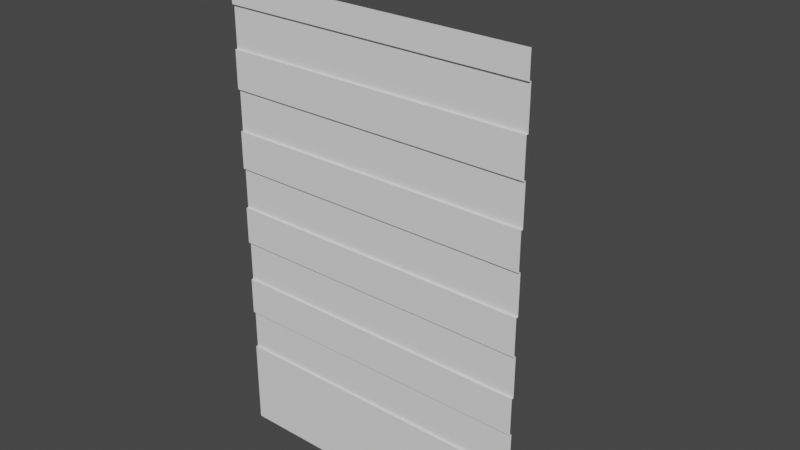 # Source: Prop_-_Building_2.blend  (saved by Blender 2.91.10; exported with 4.5.12 LTS)
import bpy
from mathutils import Matrix  # noqa: F401  (used for matrix-valued properties, if any)

bpy.ops.wm.read_factory_settings(use_empty=True)
scene = bpy.context.scene
scene.name = 'Scene'

# ---- collections
col_collection = bpy.data.collections.new('Collection'); scene.collection.children.link(col_collection)

# ---- world
world_world = bpy.data.worlds.new('World'); scene.world = world_world
world_world.use_nodes = True; world_world.node_tree.nodes.clear()
_N = world_world.node_tree.nodes; _L = world_world.node_tree.links
n0 = _N.new('ShaderNodeOutputWorld'); n0.name = 'World Output'; n0.location = (300, 300)
n1 = _N.new('ShaderNodeBackground'); n1.name = 'Background'; n1.location = (10, 300)
n1.inputs[0].default_value = (0.05088, 0.05088, 0.05088, 1.0)
_L.new(n1.outputs[0], n0.inputs[0])
n0.is_active_output = True
world_world.color = (0.05088, 0.05088, 0.05088)
world_world.use_sun_shadow = False
world_world.sun_shadow_jitter_overblur = 0.0

# ---- meshes
me_plane_001 = bpy.data.meshes.new('Plane.001')
me_plane_001.from_pydata([(-1.0, -1.0, 0.0), (11.41, -1.0, 0.0), (-1.0, 1.883, -3.859e-08), (11.41, 1.883, -3.859e-08), (-1.0, 1.883, -0.5451), (11.41, 1.883, -0.5451), (-1.0, 11.72, -0.5451), (11.41, 11.72, -0.5451), (-1.0, 11.72, 2.384e-07), (11.41, 11.72, 2.384e-07), (-1.0, 17.83, -2.873e-08), (11.41, 17.83, -2.873e-08), (11.41, -1.0, 0.0), (23.83, -1.0, 0.0), (11.41, 1.883, -3.859e-08), (23.83, 1.883, -3.859e-08), (11.41, 1.883, -0.5451), (23.83, 1.883, -0.5451), (11.41, 11.72, -0.5451), (23.83, 11.72, -0.5451), (11.41, 11.72, 2.384e-07), (23.83, 11.72, 2.384e-07), (11.41, 17.83, -2.873e-08), (23.83, 17.83, -2.873e-08), (23.83, -1.0, 0.0), (36.24, -1.0, 0.0), (23.83, 1.883, -3.859e-08), (36.24, 1.883, -3.859e-08), (23.83, 1.883, -0.5451), (36.24, 1.883, -0.5451), (23.83, 11.72, -0.5451), (36.24, 11.72, -0.5451), (23.83, 11.72, 2.384e-07), (36.24, 11.72, 2.384e-07), (23.83, 17.83, -2.873e-08), (36.24, 17.83, -2.873e-08), (36.24, -1.0, 0.0), (48.65, -1.0, 0.0), (36.24, 1.883, -3.859e-08), (48.65, 1.883, -3.859e-08), (36.24, 1.883, -0.5451), (48.65, 1.883, -0.5451), (36.24, 11.72, -0.5451), (48.65, 11.72, -0.5451), (36.24, 11.72, 2.384e-07), (48.65, 11.72, 2.384e-07), (36.24, 17.83, -2.873e-08), (48.65, 17.83, -2.873e-08), (48.65, -1.0, 0.0), (61.07, -1.0, 0.0), (48.65, 1.883, -3.859e-08), (61.07, 1.883, -3.859e-08), (48.65, 1.883, -0.5451), (61.07, 1.883, -0.5451), (48.65, 11.72, -0.5451), (61.07, 11.72, -0.5451), (48.65, 11.72, 2.384e-07), (61.07, 11.72, 2.384e-07), (48.65, 17.83, -2.873e-08), (61.07, 17.83, -2.873e-08), (61.07, -1.0, 0.0), (73.48, -1.0, 0.0), (61.07, 1.883, -3.859e-08), (73.48, 1.883, -3.859e-08), (61.07, 1.883, -0.5451), (73.48, 1.883, -0.5451), (61.07, 11.72, -0.5451), (73.48, 11.72, -0.5451), (61.07, 11.72, 2.384e-07), (73.48, 11.72, 2.384e-07), (61.07, 17.83, -2.873e-08), (73.48, 17.83, -2.873e-08), (-1.0, 17.83, 0.0), (11.41, 17.83, 0.0), (-1.0, 20.72, -3.859e-08), (11.41, 20.72, -3.859e-08), (-1.0, 20.72, -0.5451), (11.41, 20.72, -0.5451), (-1.0, 30.56, -0.5451), (11.41, 30.56, -0.5451), (-1.0, 30.56, 2.384e-07), (11.41, 30.56, 2.384e-07), (-1.0, 36.67, -2.873e-08), (11.41, 36.67, -2.873e-08), (11.41, 17.83, 0.0), (23.83, 17.83, 0.0), (11.41, 20.72, -3.859e-08), (23.83, 20.72, -3.859e-08), (11.41, 20.72, -0.5451), (23.83, 20.72, -0.5451), (11.41, 30.56, -0.5451), (23.83, 30.56, -0.5451), (11.41, 30.56, 2.384e-07), (23.83, 30.56, 2.384e-07), (11.41, 36.67, -2.873e-08), (23.83, 36.67, -2.873e-08), (23.83, 17.83, 0.0), (36.24, 17.83, 0.0), (23.83, 20.72, -3.859e-08), (36.24, 20.72, -3.859e-08), (23.83, 20.72, -0.5451), (36.24, 20.72, -0.5451), (23.83, 30.56, -0.5451), (36.24, 30.56, -0.5451), (23.83, 30.56, 2.384e-07), (36.24, 30.56, 2.384e-07), (23.83, 36.67, -2.873e-08), (36.24, 36.67, -2.873e-08), (36.24, 17.83, 0.0), (48.65, 17.83, 0.0), (36.24, 20.72, -3.859e-08), (48.65, 20.72, -3.859e-08), (36.24, 20.72, -0.5451), (48.65, 20.72, -0.5451), (36.24, 30.56, -0.5451), (48.65, 30.56, -0.5451), (36.24, 30.56, 2.384e-07), (48.65, 30.56, 2.384e-07), (36.24, 36.67, -2.873e-08), (48.65, 36.67, -2.873e-08), (48.65, 17.83, 0.0), (61.07, 17.83, 0.0), (48.65, 20.72, -3.859e-08), (61.07, 20.72, -3.859e-08), (48.65, 20.72, -0.5451), (61.07, 20.72, -0.5451), (48.65, 30.56, -0.5451), (61.07, 30.56, -0.5451), (48.65, 30.56, 2.384e-07), (61.07, 30.56, 2.384e-07), (48.65, 36.67, -2.873e-08), (61.07, 36.67, -2.873e-08), (61.07, 17.83, 0.0), (73.48, 17.83, 0.0), (61.07, 20.72, -3.859e-08), (73.48, 20.72, -3.859e-08), (61.07, 20.72, -0.5451), (73.48, 20.72, -0.5451), (61.07, 30.56, -0.5451), (73.48, 30.56, -0.5451), (61.07, 30.56, 2.384e-07), (73.48, 30.56, 2.384e-07), (61.07, 36.67, -2.873e-08), (73.48, 36.67, -2.873e-08), (-1.0, 36.67, 0.0), (11.41, 36.67, 0.0), (-1.0, 39.55, -3.859e-08), (11.41, 39.55, -3.859e-08), (-1.0, 39.55, -0.5451), (11.41, 39.55, -0.5451), (-1.0, 49.39, -0.5451), (11.41, 49.39, -0.5451), (-1.0, 49.39, 2.384e-07), (11.41, 49.39, 2.384e-07), (-1.0, 55.5, -2.873e-08), (11.41, 55.5, -2.873e-08), (11.41, 36.67, 0.0), (23.83, 36.67, 0.0), (11.41, 39.55, -3.859e-08), (23.83, 39.55, -3.859e-08), (11.41, 39.55, -0.5451), (23.83, 39.55, -0.5451), (11.41, 49.39, -0.5451), (23.83, 49.39, -0.5451), (11.41, 49.39, 2.384e-07), (23.83, 49.39, 2.384e-07), (11.41, 55.5, -2.873e-08), (23.83, 55.5, -2.873e-08), (23.83, 36.67, 0.0), (36.24, 36.67, 0.0), (23.83, 39.55, -3.859e-08), (36.24, 39.55, -3.859e-08), (23.83, 39.55, -0.5451), (36.24, 39.55, -0.5451), (23.83, 49.39, -0.5451), (36.24, 49.39, -0.5451), (23.83, 49.39, 2.384e-07), (36.24, 49.39, 2.384e-07), (23.83, 55.5, -2.873e-08), (36.24, 55.5, -2.873e-08), (36.24, 36.67, 0.0), (48.65, 36.67, 0.0), (36.24, 39.55, -3.859e-08), (48.65, 39.55, -3.859e-08), (36.24, 39.55, -0.5451), (48.65, 39.55, -0.5451), (36.24, 49.39, -0.5451), (48.65, 49.39, -0.5451), (36.24, 49.39, 2.384e-07), (48.65, 49.39, 2.384e-07), (36.24, 55.5, -2.873e-08), (48.65, 55.5, -2.873e-08), (48.65, 36.67, 0.0), (61.07, 36.67, 0.0), (48.65, 39.55, -3.859e-08), (61.07, 39.55, -3.859e-08), (48.65, 39.55, -0.5451), (61.07, 39.55, -0.5451), (48.65, 49.39, -0.5451), (61.07, 49.39, -0.5451), (48.65, 49.39, 2.384e-07), (61.07, 49.39, 2.384e-07), (48.65, 55.5, -2.873e-08), (61.07, 55.5, -2.873e-08), (61.07, 36.67, 0.0), (73.48, 36.67, 0.0), (61.07, 39.55, -3.859e-08), (73.48, 39.55, -3.859e-08), (61.07, 39.55, -0.5451), (73.48, 39.55, -0.5451), (61.07, 49.39, -0.5451), (73.48, 49.39, -0.5451), (61.07, 49.39, 2.384e-07), (73.48, 49.39, 2.384e-07), (61.07, 55.5, -2.873e-08), (73.48, 55.5, -2.873e-08), (-1.0, 55.5, 0.0), (11.41, 55.5, 0.0), (-1.0, 58.38, -3.859e-08), (11.41, 58.38, -3.859e-08), (-1.0, 58.38, -0.5451), (11.41, 58.38, -0.5451), (-1.0, 68.22, -0.5451), (11.41, 68.22, -0.5451), (-1.0, 68.22, 2.384e-07), (11.41, 68.22, 2.384e-07), (-1.0, 74.34, -2.873e-08), (11.41, 74.34, -2.873e-08), (11.41, 55.5, 0.0), (23.83, 55.5, 0.0), (11.41, 58.38, -3.859e-08), (23.83, 58.38, -3.859e-08), (11.41, 58.38, -0.5451), (23.83, 58.38, -0.5451), (11.41, 68.22, -0.5451), (23.83, 68.22, -0.5451), (11.41, 68.22, 2.384e-07), (23.83, 68.22, 2.384e-07), (11.41, 74.34, -2.873e-08), (23.83, 74.34, -2.873e-08), (23.83, 55.5, 0.0), (36.24, 55.5, 0.0), (23.83, 58.38, -3.859e-08), (36.24, 58.38, -3.859e-08), (23.83, 58.38, -0.5451), (36.24, 58.38, -0.5451), (23.83, 68.22, -0.5451), (36.24, 68.22, -0.5451), (23.83, 68.22, 2.384e-07), (36.24, 68.22, 2.384e-07), (23.83, 74.34, -2.873e-08), (36.24, 74.34, -2.873e-08), (36.24, 55.5, 0.0), (48.65, 55.5, 0.0), (36.24, 58.38, -3.859e-08), (48.65, 58.38, -3.859e-08), (36.24, 58.38, -0.5451), (48.65, 58.38, -0.5451), (36.24, 68.22, -0.5451), (48.65, 68.22, -0.5451), (36.24, 68.22, 2.384e-07), (48.65, 68.22, 2.384e-07), (36.24, 74.34, -2.873e-08), (48.65, 74.34, -2.873e-08), (48.65, 55.5, 0.0), (61.07, 55.5, 0.0), (48.65, 58.38, -3.859e-08), (61.07, 58.38, -3.859e-08), (48.65, 58.38, -0.5451), (61.07, 58.38, -0.5451), (48.65, 68.22, -0.5451), (61.07, 68.22, -0.5451), (48.65, 68.22, 2.384e-07), (61.07, 68.22, 2.384e-07), (48.65, 74.34, -2.873e-08), (61.07, 74.34, -2.873e-08), (61.07, 55.5, 0.0), (73.48, 55.5, 0.0), (61.07, 58.38, -3.859e-08), (73.48, 58.38, -3.859e-08), (61.07, 58.38, -0.5451), (73.48, 58.38, -0.5451), (61.07, 68.22, -0.5451), (73.48, 68.22, -0.5451), (61.07, 68.22, 2.384e-07), (73.48, 68.22, 2.384e-07), (61.07, 74.34, -2.873e-08), (73.48, 74.34, -2.873e-08), (-1.0, 74.34, 0.0), (11.41, 74.34, 0.0), (-1.0, 77.22, -3.859e-08), (11.41, 77.22, -3.859e-08), (-1.0, 77.22, -0.5451), (11.41, 77.22, -0.5451), (-1.0, 87.06, -0.5451), (11.41, 87.06, -0.5451), (-1.0, 87.06, 2.384e-07), (11.41, 87.06, 2.384e-07), (-1.0, 93.17, -2.873e-08), (11.41, 93.17, -2.873e-08), (11.41, 74.34, 0.0), (23.83, 74.34, 0.0), (11.41, 77.22, -3.859e-08), (23.83, 77.22, -3.859e-08), (11.41, 77.22, -0.5451), (23.83, 77.22, -0.5451), (11.41, 87.06, -0.5451), (23.83, 87.06, -0.5451), (11.41, 87.06, 2.384e-07), (23.83, 87.06, 2.384e-07), (11.41, 93.17, -2.873e-08), (23.83, 93.17, -2.873e-08), (23.83, 74.34, 0.0), (36.24, 74.34, 0.0), (23.83, 77.22, -3.859e-08), (36.24, 77.22, -3.859e-08), (23.83, 77.22, -0.5451), (36.24, 77.22, -0.5451), (23.83, 87.06, -0.5451), (36.24, 87.06, -0.5451), (23.83, 87.06, 2.384e-07), (36.24, 87.06, 2.384e-07), (23.83, 93.17, -2.873e-08), (36.24, 93.17, -2.873e-08), (36.24, 74.34, 0.0), (48.65, 74.34, 0.0), (36.24, 77.22, -3.859e-08), (48.65, 77.22, -3.859e-08), (36.24, 77.22, -0.5451), (48.65, 77.22, -0.5451), (36.24, 87.06, -0.5451), (48.65, 87.06, -0.5451), (36.24, 87.06, 2.384e-07), (48.65, 87.06, 2.384e-07), (36.24, 93.17, -2.873e-08), (48.65, 93.17, -2.873e-08), (48.65, 74.34, 0.0), (61.07, 74.34, 0.0), (48.65, 77.22, -3.859e-08), (61.07, 77.22, -3.859e-08), (48.65, 77.22, -0.5451), (61.07, 77.22, -0.5451), (48.65, 87.06, -0.5451), (61.07, 87.06, -0.5451), (48.65, 87.06, 2.384e-07), (61.07, 87.06, 2.384e-07), (48.65, 93.17, -2.873e-08), (61.07, 93.17, -2.873e-08), (61.07, 74.34, 0.0), (73.48, 74.34, 0.0), (61.07, 77.22, -3.859e-08), (73.48, 77.22, -3.859e-08), (61.07, 77.22, -0.5451), (73.48, 77.22, -0.5451), (61.07, 87.06, -0.5451), (73.48, 87.06, -0.5451), (61.07, 87.06, 2.384e-07), (73.48, 87.06, 2.384e-07), (61.07, 93.17, -2.873e-08), (73.48, 93.17, -2.873e-08)], [], [(0, 1, 3, 2), (2, 3, 5, 4), (6, 7, 9, 8), (8, 9, 11, 10), (12, 13, 15, 14), (14, 15, 17, 16), (18, 19, 21, 20), (20, 21, 23, 22), (24, 25, 27, 26), (26, 27, 29, 28), (30, 31, 33, 32), (32, 33, 35, 34), (36, 37, 39, 38), (38, 39, 41, 40), (42, 43, 45, 44), (44, 45, 47, 46), (48, 49, 51, 50), (50, 51, 53, 52), (54, 55, 57, 56), (56, 57, 59, 58), (60, 61, 63, 62), (62, 63, 65, 64), (66, 67, 69, 68), (68, 69, 71, 70), (72, 73, 75, 74), (74, 75, 77, 76), (78, 79, 81, 80), (80, 81, 83, 82), (84, 85, 87, 86), (86, 87, 89, 88), (90, 91, 93, 92), (92, 93, 95, 94), (96, 97, 99, 98), (98, 99, 101, 100), (102, 103, 105, 104), (104, 105, 107, 106), (108, 109, 111, 110), (110, 111, 113, 112), (114, 115, 117, 116), (116, 117, 119, 118), (120, 121, 123, 122), (122, 123, 125, 124), (126, 127, 129, 128), (128, 129, 131, 130), (132, 133, 135, 134), (134, 135, 137, 136), (138, 139, 141, 140), (140, 141, 143, 142), (144, 145, 147, 146), (146, 147, 149, 148), (150, 151, 153, 152), (152, 153, 155, 154), (156, 157, 159, 158), (158, 159, 161, 160), (162, 163, 165, 164), (164, 165, 167, 166), (168, 169, 171, 170), (170, 171, 173, 172), (174, 175, 177, 176), (176, 177, 179, 178), (180, 181, 183, 182), (182, 183, 185, 184), (186, 187, 189, 188), (188, 189, 191, 190), (192, 193, 195, 194), (194, 195, 197, 196), (198, 199, 201, 200), (200, 201, 203, 202), (204, 205, 207, 206), (206, 207, 209, 208), (210, 211, 213, 212), (212, 213, 215, 214), (216, 217, 219, 218), (218, 219, 221, 220), (222, 223, 225, 224), (224, 225, 227, 226), (228, 229, 231, 230), (230, 231, 233, 232), (234, 235, 237, 236), (236, 237, 239, 238), (240, 241, 243, 242), (242, 243, 245, 244), (246, 247, 249, 248), (248, 249, 251, 250), (252, 253, 255, 254), (254, 255, 257, 256), (258, 259, 261, 260), (260, 261, 263, 262), (264, 265, 267, 266), (266, 267, 269, 268), (270, 271, 273, 272), (272, 273, 275, 274), (276, 277, 279, 278), (278, 279, 281, 280), (282, 283, 285, 284), (284, 285, 287, 286), (288, 289, 291, 290), (290, 291, 293, 292), (294, 295, 297, 296), (296, 297, 299, 298), (300, 301, 303, 302), (302, 303, 305, 304), (306, 307, 309, 308), (308, 309, 311, 310), (312, 313, 315, 314), (314, 315, 317, 316), (318, 319, 321, 320), (320, 321, 323, 322), (324, 325, 327, 326), (326, 327, 329, 328), (330, 331, 333, 332), (332, 333, 335, 334), (336, 337, 339, 338), (338, 339, 341, 340), (342, 343, 345, 344), (344, 345, 347, 346), (348, 349, 351, 350), (350, 351, 353, 352), (354, 355, 357, 356), (356, 357, 359, 358)])
_uv = me_plane_001.uv_layers.new(name='UVMap')
_uv.uv.foreach_set('vector', [0.0, 0.0, 1.0, 0.0, 1.0, 1.0, 0.0, 1.0, 0.0, 1.0, 1.0, 1.0, 1.0, 1.0, 0.0, 1.0, 0.0, 1.0, 1.0, 1.0, 1.0, 1.0, 0.0, 1.0, 0.0, 1.0, 1.0, 1.0, 1.0, 1.0, 0.0, 1.0, 0.0, 0.0, 1.0, 0.0, 1.0, 1.0, 0.0, 1.0, 0.0, 1.0, 1.0, 1.0, 1.0, 1.0, 0.0, 1.0, 0.0, 1.0, 1.0, 1.0, 1.0, 1.0, 0.0, 1.0, 0.0, 1.0, 1.0, 1.0, 1.0, 1.0, 0.0, 1.0, 0.0, 0.0, 1.0, 0.0, 1.0, 1.0, 0.0, 1.0, 0.0, 1.0, 1.0, 1.0, 1.0, 1.0, 0.0, 1.0, 0.0, 1.0, 1.0, 1.0, 1.0, 1.0, 0.0, 1.0, 0.0, 1.0, 1.0, 1.0, 1.0, 1.0, 0.0, 1.0, 0.0, 0.0, 1.0, 0.0, 1.0, 1.0, 0.0, 1.0, 0.0, 1.0, 1.0, 1.0, 1.0, 1.0, 0.0, 1.0, 0.0, 1.0, 1.0, 1.0, 1.0, 1.0, 0.0, 1.0, 0.0, 1.0, 1.0, 1.0, 1.0, 1.0, 0.0, 1.0, 0.0, 0.0, 1.0, 0.0, 1.0, 1.0, 0.0, 1.0, 0.0, 1.0, 1.0, 1.0, 1.0, 1.0, 0.0, 1.0, 0.0, 1.0, 1.0, 1.0, 1.0, 1.0, 0.0, 1.0, 0.0, 1.0, 1.0, 1.0, 1.0, 1.0, 0.0, 1.0, 0.0, 0.0, 1.0, 0.0, 1.0, 1.0, 0.0, 1.0, 0.0, 1.0, 1.0, 1.0, 1.0, 1.0, 0.0, 1.0, 0.0, 1.0, 1.0, 1.0, 1.0, 1.0, 0.0, 1.0, 0.0, 1.0, 1.0, 1.0, 1.0, 1.0, 0.0, 1.0, 0.0, 0.0, 1.0, 0.0, 1.0, 1.0, 0.0, 1.0, 0.0, 1.0, 1.0, 1.0, 1.0, 1.0, 0.0, 1.0, 0.0, 1.0, 1.0, 1.0, 1.0, 1.0, 0.0, 1.0, 0.0, 1.0, 1.0, 1.0, 1.0, 1.0, 0.0, 1.0, 0.0, 0.0, 1.0, 0.0, 1.0, 1.0, 0.0, 1.0, 0.0, 1.0, 1.0, 1.0, 1.0, 1.0, 0.0, 1.0, 0.0, 1.0, 1.0, 1.0, 1.0, 1.0, 0.0, 1.0, 0.0, 1.0, 1.0, 1.0, 1.0, 1.0, 0.0, 1.0, 0.0, 0.0, 1.0, 0.0, 1.0, 1.0, 0.0, 1.0, 0.0, 1.0, 1.0, 1.0, 1.0, 1.0, 0.0, 1.0, 0.0, 1.0, 1.0, 1.0, 1.0, 1.0, 0.0, 1.0, 0.0, 1.0, 1.0, 1.0, 1.0, 1.0, 0.0, 1.0, 0.0, 0.0, 1.0, 0.0, 1.0, 1.0, 0.0, 1.0, 0.0, 1.0, 1.0, 1.0, 1.0, 1.0, 0.0, 1.0, 0.0, 1.0, 1.0, 1.0, 1.0, 1.0, 0.0, 1.0, 0.0, 1.0, 1.0, 1.0, 1.0, 1.0, 0.0, 1.0, 0.0, 0.0, 1.0, 0.0, 1.0, 1.0, 0.0, 1.0, 0.0, 1.0, 1.0, 1.0, 1.0, 1.0, 0.0, 1.0, 0.0, 1.0, 1.0, 1.0, 1.0, 1.0, 0.0, 1.0, 0.0, 1.0, 1.0, 1.0, 1.0, 1.0, 0.0, 1.0, 0.0, 0.0, 1.0, 0.0, 1.0, 1.0, 0.0, 1.0, 0.0, 1.0, 1.0, 1.0, 1.0, 1.0, 0.0, 1.0, 0.0, 1.0, 1.0, 1.0, 1.0, 1.0, 0.0, 1.0, 0.0, 1.0, 1.0, 1.0, 1.0, 1.0, 0.0, 1.0, 0.0, 0.0, 1.0, 0.0, 1.0, 1.0, 0.0, 1.0, 0.0, 1.0, 1.0, 1.0, 1.0, 1.0, 0.0, 1.0, 0.0, 1.0, 1.0, 1.0, 1.0, 1.0, 0.0, 1.0, 0.0, 1.0, 1.0, 1.0, 1.0, 1.0, 0.0, 1.0, 0.0, 0.0, 1.0, 0.0, 1.0, 1.0, 0.0, 1.0, 0.0, 1.0, 1.0, 1.0, 1.0, 1.0, 0.0, 1.0, 0.0, 1.0, 1.0, 1.0, 1.0, 1.0, 0.0, 1.0, 0.0, 1.0, 1.0, 1.0, 1.0, 1.0, 0.0, 1.0, 0.0, 0.0, 1.0, 0.0, 1.0, 1.0, 0.0, 1.0, 0.0, 1.0, 1.0, 1.0, 1.0, 1.0, 0.0, 1.0, 0.0, 1.0, 1.0, 1.0, 1.0, 1.0, 0.0, 1.0, 0.0, 1.0, 1.0, 1.0, 1.0, 1.0, 0.0, 1.0, 0.0, 0.0, 1.0, 0.0, 1.0, 1.0, 0.0, 1.0, 0.0, 1.0, 1.0, 1.0, 1.0, 1.0, 0.0, 1.0, 0.0, 1.0, 1.0, 1.0, 1.0, 1.0, 0.0, 1.0, 0.0, 1.0, 1.0, 1.0, 1.0, 1.0, 0.0, 1.0, 0.0, 0.0, 1.0, 0.0, 1.0, 1.0, 0.0, 1.0, 0.0, 1.0, 1.0, 1.0, 1.0, 1.0, 0.0, 1.0, 0.0, 1.0, 1.0, 1.0, 1.0, 1.0, 0.0, 1.0, 0.0, 1.0, 1.0, 1.0, 1.0, 1.0, 0.0, 1.0, 0.0, 0.0, 1.0, 0.0, 1.0, 1.0, 0.0, 1.0, 0.0, 1.0, 1.0, 1.0, 1.0, 1.0, 0.0, 1.0, 0.0, 1.0, 1.0, 1.0, 1.0, 1.0, 0.0, 1.0, 0.0, 1.0, 1.0, 1.0, 1.0, 1.0, 0.0, 1.0, 0.0, 0.0, 1.0, 0.0, 1.0, 1.0, 0.0, 1.0, 0.0, 1.0, 1.0, 1.0, 1.0, 1.0, 0.0, 1.0, 0.0, 1.0, 1.0, 1.0, 1.0, 1.0, 0.0, 1.0, 0.0, 1.0, 1.0, 1.0, 1.0, 1.0, 0.0, 1.0, 0.0, 0.0, 1.0, 0.0, 1.0, 1.0, 0.0, 1.0, 0.0, 1.0, 1.0, 1.0, 1.0, 1.0, 0.0, 1.0, 0.0, 1.0, 1.0, 1.0, 1.0, 1.0, 0.0, 1.0, 0.0, 1.0, 1.0, 1.0, 1.0, 1.0, 0.0, 1.0, 0.0, 0.0, 1.0, 0.0, 1.0, 1.0, 0.0, 1.0, 0.0, 1.0, 1.0, 1.0, 1.0, 1.0, 0.0, 1.0, 0.0, 1.0, 1.0, 1.0, 1.0, 1.0, 0.0, 1.0, 0.0, 1.0, 1.0, 1.0, 1.0, 1.0, 0.0, 1.0, 0.0, 0.0, 1.0, 0.0, 1.0, 1.0, 0.0, 1.0, 0.0, 1.0, 1.0, 1.0, 1.0, 1.0, 0.0, 1.0, 0.0, 1.0, 1.0, 1.0, 1.0, 1.0, 0.0, 1.0, 0.0, 1.0, 1.0, 1.0, 1.0, 1.0, 0.0, 1.0, 0.0, 0.0, 1.0, 0.0, 1.0, 1.0, 0.0, 1.0, 0.0, 1.0, 1.0, 1.0, 1.0, 1.0, 0.0, 1.0, 0.0, 1.0, 1.0, 1.0, 1.0, 1.0, 0.0, 1.0, 0.0, 1.0, 1.0, 1.0, 1.0, 1.0, 0.0, 1.0, 0.0, 0.0, 1.0, 0.0, 1.0, 1.0, 0.0, 1.0, 0.0, 1.0, 1.0, 1.0, 1.0, 1.0, 0.0, 1.0, 0.0, 1.0, 1.0, 1.0, 1.0, 1.0, 0.0, 1.0, 0.0, 1.0, 1.0, 1.0, 1.0, 1.0, 0.0, 1.0, 0.0, 0.0, 1.0, 0.0, 1.0, 1.0, 0.0, 1.0, 0.0, 1.0, 1.0, 1.0, 1.0, 1.0, 0.0, 1.0, 0.0, 1.0, 1.0, 1.0, 1.0, 1.0, 0.0, 1.0, 0.0, 1.0, 1.0, 1.0, 1.0, 1.0, 0.0, 1.0, 0.0, 0.0, 1.0, 0.0, 1.0, 1.0, 0.0, 1.0, 0.0, 1.0, 1.0, 1.0, 1.0, 1.0, 0.0, 1.0, 0.0, 1.0, 1.0, 1.0, 1.0, 1.0, 0.0, 1.0, 0.0, 1.0, 1.0, 1.0, 1.0, 1.0, 0.0, 1.0, 0.0, 0.0, 1.0, 0.0, 1.0, 1.0, 0.0, 1.0, 0.0, 1.0, 1.0, 1.0, 1.0, 1.0, 0.0, 1.0, 0.0, 1.0, 1.0, 1.0, 1.0, 1.0, 0.0, 1.0, 0.0, 1.0, 1.0, 1.0, 1.0, 1.0, 0.0, 1.0, 0.0, 0.0, 1.0, 0.0, 1.0, 1.0, 0.0, 1.0, 0.0, 1.0, 1.0, 1.0, 1.0, 1.0, 0.0, 1.0, 0.0, 1.0, 1.0, 1.0, 1.0, 1.0, 0.0, 1.0, 0.0, 1.0, 1.0, 1.0, 1.0, 1.0, 0.0, 1.0, 0.0, 0.0, 1.0, 0.0, 1.0, 1.0, 0.0, 1.0, 0.0, 1.0, 1.0, 1.0, 1.0, 1.0, 0.0, 1.0, 0.0, 1.0, 1.0, 1.0, 1.0, 1.0, 0.0, 1.0, 0.0, 1.0, 1.0, 1.0, 1.0, 1.0, 0.0, 1.0, 0.0, 0.0, 1.0, 0.0, 1.0, 1.0, 0.0, 1.0, 0.0, 1.0, 1.0, 1.0, 1.0, 1.0, 0.0, 1.0, 0.0, 1.0, 1.0, 1.0, 1.0, 1.0, 0.0, 1.0, 0.0, 1.0, 1.0, 1.0, 1.0, 1.0, 0.0, 1.0])
me_plane_001.use_remesh_fix_poles = True
me_plane_001.use_remesh_preserve_attributes = False
me_plane_001.use_mirror_vertex_groups = False
me_plane_001.update()
me_cube_001 = bpy.data.meshes.new('Cube.001')
me_cube_001.from_pydata([(-26.49, -5.646, -1.0), (-26.49, -5.646, 10.29), (-26.49, 5.646, -1.0), (-26.49, 5.646, 10.29), (-6.484, -5.646, -1.0), (-6.484, -5.646, 10.29), (-6.484, 5.646, -1.0), (-6.484, 5.646, 10.29), (-24.17, 1.792, 10.29), (-24.14, -3.395, 10.29), (-19.67, -0.775, 10.29), (-24.17, 1.792, 12.63), (-24.14, -3.395, 12.63), (-19.67, -0.775, 12.63)], [], [(0, 1, 3, 2), (2, 3, 7, 6), (6, 7, 5, 4), (4, 5, 1, 0), (2, 6, 4, 0), (7, 3, 1, 5), (10, 8, 11, 13), (9, 10, 13, 12), (8, 9, 12, 11)])
_uv = me_cube_001.uv_layers.new(name='UVMap')
_uv.uv.foreach_set('vector', [0.375, 0.0, 0.625, 0.0, 0.625, 0.25, 0.375, 0.25, 0.375, 0.25, 0.625, 0.25, 0.625, 0.5, 0.375, 0.5, 0.375, 0.5, 0.625, 0.5, 0.625, 0.75, 0.375, 0.75, 0.375, 0.75, 0.625, 0.75, 0.625, 1.0, 0.375, 1.0, 0.125, 0.5, 0.375, 0.5, 0.375, 0.75, 0.125, 0.75, 0.625, 0.5, 0.875, 0.5, 0.875, 0.75, 0.625, 0.75, 0.0, 0.0, 0.0, 0.0, 0.0, 0.0, 0.0, 0.0, 0.0, 0.0, 0.0, 0.0, 0.0, 0.0, 0.0, 0.0, 0.0, 0.0, 0.0, 0.0, 0.0, 0.0, 0.0, 0.0])
me_cube_001.use_remesh_fix_poles = True
me_cube_001.use_remesh_preserve_attributes = False
me_cube_001.use_mirror_vertex_groups = False
me_cube_001.update()
me_cube_002 = bpy.data.meshes.new('Cube.002')
me_cube_002.from_pydata([(-37.24, 4.768e-07, -26.88), (37.24, 4.768e-07, -26.88), (-37.24, 4.768e-07, -8.96), (37.24, 4.768e-07, -8.96)], [], [(0, 1, 3, 2)])
_uv = me_cube_002.uv_layers.new(name='UVMap')
_uv.uv.foreach_set('vector', [0.0, 0.0, 1.0, 0.0, 1.0, 1.0, 0.0, 1.0])
me_cube_002.use_remesh_fix_poles = True
me_cube_002.use_remesh_preserve_attributes = False
me_cube_002.use_mirror_vertex_groups = False
me_cube_002.update()
me_plane_002 = bpy.data.meshes.new('Plane.002')
me_plane_002.from_pydata([(-1.0, 1.883, -0.5451), (11.41, 1.883, -0.5451), (-1.0, 11.72, -0.5451), (11.41, 11.72, -0.5451), (11.41, 1.883, -0.5451), (23.83, 1.883, -0.5451), (11.41, 11.72, -0.5451), (23.83, 11.72, -0.5451), (23.83, 1.883, -0.5451), (36.24, 1.883, -0.5451), (23.83, 11.72, -0.5451), (36.24, 11.72, -0.5451), (36.24, 1.883, -0.5451), (48.65, 1.883, -0.5451), (36.24, 11.72, -0.5451), (48.65, 11.72, -0.5451), (48.65, 1.883, -0.5451), (61.07, 1.883, -0.5451), (48.65, 11.72, -0.5451), (61.07, 11.72, -0.5451), (61.07, 1.883, -0.5451), (73.48, 1.883, -0.5451), (61.07, 11.72, -0.5451), (73.48, 11.72, -0.5451), (-1.0, 20.72, -0.5451), (11.41, 20.72, -0.5451), (-1.0, 30.56, -0.5451), (11.41, 30.56, -0.5451), (11.41, 20.72, -0.5451), (23.83, 20.72, -0.5451), (11.41, 30.56, -0.5451), (23.83, 30.56, -0.5451), (23.83, 20.72, -0.5451), (36.24, 20.72, -0.5451), (23.83, 30.56, -0.5451), (36.24, 30.56, -0.5451), (36.24, 20.72, -0.5451), (48.65, 20.72, -0.5451), (36.24, 30.56, -0.5451), (48.65, 30.56, -0.5451), (48.65, 20.72, -0.5451), (61.07, 20.72, -0.5451), (48.65, 30.56, -0.5451), (61.07, 30.56, -0.5451), (61.07, 20.72, -0.5451), (73.48, 20.72, -0.5451), (61.07, 30.56, -0.5451), (73.48, 30.56, -0.5451), (-1.0, 39.55, -0.5451), (11.41, 39.55, -0.5451), (-1.0, 49.39, -0.5451), (11.41, 49.39, -0.5451), (11.41, 39.55, -0.5451), (23.83, 39.55, -0.5451), (11.41, 49.39, -0.5451), (23.83, 49.39, -0.5451), (23.83, 39.55, -0.5451), (36.24, 39.55, -0.5451), (23.83, 49.39, -0.5451), (36.24, 49.39, -0.5451), (36.24, 39.55, -0.5451), (48.65, 39.55, -0.5451), (36.24, 49.39, -0.5451), (48.65, 49.39, -0.5451), (48.65, 39.55, -0.5451), (61.07, 39.55, -0.5451), (48.65, 49.39, -0.5451), (61.07, 49.39, -0.5451), (61.07, 39.55, -0.5451), (73.48, 39.55, -0.5451), (61.07, 49.39, -0.5451), (73.48, 49.39, -0.5451), (-1.0, 58.38, -0.5451), (11.41, 58.38, -0.5451), (-1.0, 68.22, -0.5451), (11.41, 68.22, -0.5451), (11.41, 58.38, -0.5451), (23.83, 58.38, -0.5451), (11.41, 68.22, -0.5451), (23.83, 68.22, -0.5451), (23.83, 58.38, -0.5451), (36.24, 58.38, -0.5451), (23.83, 68.22, -0.5451), (36.24, 68.22, -0.5451), (36.24, 58.38, -0.5451), (48.65, 58.38, -0.5451), (36.24, 68.22, -0.5451), (48.65, 68.22, -0.5451), (48.65, 58.38, -0.5451), (61.07, 58.38, -0.5451), (48.65, 68.22, -0.5451), (61.07, 68.22, -0.5451), (61.07, 58.38, -0.5451), (73.48, 58.38, -0.5451), (61.07, 68.22, -0.5451), (73.48, 68.22, -0.5451), (-1.0, 77.22, -0.5451), (11.41, 77.22, -0.5451), (-1.0, 87.06, -0.5451), (11.41, 87.06, -0.5451), (11.41, 77.22, -0.5451), (23.83, 77.22, -0.5451), (11.41, 87.06, -0.5451), (23.83, 87.06, -0.5451), (23.83, 77.22, -0.5451), (36.24, 77.22, -0.5451), (23.83, 87.06, -0.5451), (36.24, 87.06, -0.5451), (36.24, 77.22, -0.5451), (48.65, 77.22, -0.5451), (36.24, 87.06, -0.5451), (48.65, 87.06, -0.5451), (48.65, 77.22, -0.5451), (61.07, 77.22, -0.5451), (48.65, 87.06, -0.5451), (61.07, 87.06, -0.5451), (61.07, 77.22, -0.5451), (73.48, 77.22, -0.5451), (61.07, 87.06, -0.5451), (73.48, 87.06, -0.5451)], [], [(0, 1, 3, 2), (4, 5, 7, 6), (8, 9, 11, 10), (12, 13, 15, 14), (16, 17, 19, 18), (20, 21, 23, 22), (24, 25, 27, 26), (28, 29, 31, 30), (32, 33, 35, 34), (36, 37, 39, 38), (40, 41, 43, 42), (44, 45, 47, 46), (48, 49, 51, 50), (52, 53, 55, 54), (56, 57, 59, 58), (60, 61, 63, 62), (64, 65, 67, 66), (68, 69, 71, 70), (72, 73, 75, 74), (76, 77, 79, 78), (80, 81, 83, 82), (84, 85, 87, 86), (88, 89, 91, 90), (92, 93, 95, 94), (96, 97, 99, 98), (100, 101, 103, 102), (104, 105, 107, 106), (108, 109, 111, 110), (112, 113, 115, 114), (116, 117, 119, 118)])
_uv = me_plane_002.uv_layers.new(name='UVMap')
_uv.uv.foreach_set('vector', [0.0, 1.0, 1.0, 1.0, 1.0, 1.0, 0.0, 1.0, 0.0, 1.0, 1.0, 1.0, 1.0, 1.0, 0.0, 1.0, 0.0, 1.0, 1.0, 1.0, 1.0, 1.0, 0.0, 1.0, 0.0, 1.0, 1.0, 1.0, 1.0, 1.0, 0.0, 1.0, 0.0, 1.0, 1.0, 1.0, 1.0, 1.0, 0.0, 1.0, 0.0, 1.0, 1.0, 1.0, 1.0, 1.0, 0.0, 1.0, 0.0, 1.0, 1.0, 1.0, 1.0, 1.0, 0.0, 1.0, 0.0, 1.0, 1.0, 1.0, 1.0, 1.0, 0.0, 1.0, 0.0, 1.0, 1.0, 1.0, 1.0, 1.0, 0.0, 1.0, 0.0, 1.0, 1.0, 1.0, 1.0, 1.0, 0.0, 1.0, 0.0, 1.0, 1.0, 1.0, 1.0, 1.0, 0.0, 1.0, 0.0, 1.0, 1.0, 1.0, 1.0, 1.0, 0.0, 1.0, 0.0, 1.0, 1.0, 1.0, 1.0, 1.0, 0.0, 1.0, 0.0, 1.0, 1.0, 1.0, 1.0, 1.0, 0.0, 1.0, 0.0, 1.0, 1.0, 1.0, 1.0, 1.0, 0.0, 1.0, 0.0, 1.0, 1.0, 1.0, 1.0, 1.0, 0.0, 1.0, 0.0, 1.0, 1.0, 1.0, 1.0, 1.0, 0.0, 1.0, 0.0, 1.0, 1.0, 1.0, 1.0, 1.0, 0.0, 1.0, 0.0, 1.0, 1.0, 1.0, 1.0, 1.0, 0.0, 1.0, 0.0, 1.0, 1.0, 1.0, 1.0, 1.0, 0.0, 1.0, 0.0, 1.0, 1.0, 1.0, 1.0, 1.0, 0.0, 1.0, 0.0, 1.0, 1.0, 1.0, 1.0, 1.0, 0.0, 1.0, 0.0, 1.0, 1.0, 1.0, 1.0, 1.0, 0.0, 1.0, 0.0, 1.0, 1.0, 1.0, 1.0, 1.0, 0.0, 1.0, 0.0, 1.0, 1.0, 1.0, 1.0, 1.0, 0.0, 1.0, 0.0, 1.0, 1.0, 1.0, 1.0, 1.0, 0.0, 1.0, 0.0, 1.0, 1.0, 1.0, 1.0, 1.0, 0.0, 1.0, 0.0, 1.0, 1.0, 1.0, 1.0, 1.0, 0.0, 1.0, 0.0, 1.0, 1.0, 1.0, 1.0, 1.0, 0.0, 1.0, 0.0, 1.0, 1.0, 1.0, 1.0, 1.0, 0.0, 1.0])
me_plane_002.use_remesh_fix_poles = True
me_plane_002.use_remesh_preserve_attributes = False
me_plane_002.use_mirror_vertex_groups = False
me_plane_002.update()

# ---- objects
ob_plane = bpy.data.objects.new('Plane', me_plane_001)
ob_cube = bpy.data.objects.new('Cube', me_cube_001)
ob_cube_001 = bpy.data.objects.new('Cube.001', me_cube_002)
ob_plane_001 = bpy.data.objects.new('Plane.001', me_plane_002)

# ---- transforms, parenting, visibility, modifiers, constraints
ob_plane.location = (-30.28, 1.688, 10.44)
ob_plane.rotation_euler = (1.571, -0.0, 0.0)
ob_plane.lineart.crease_threshold = 0.0
ob_cube.location = (5.646, 16.2, 103.5)
ob_cube.lineart.crease_threshold = 0.0
ob_cube_001.location = (5.96, 1.688, 18.4)
ob_cube_001.lineart.crease_threshold = 0.0
ob_plane_001.location = (-30.28, 1.688, 10.44)
ob_plane_001.rotation_euler = (1.571, -0.0, 0.0)
ob_plane_001.lineart.crease_threshold = 0.0

# ---- collection membership
col_collection.objects.link(ob_plane)
col_collection.objects.link(ob_cube)
col_collection.objects.link(ob_cube_001)
col_collection.objects.link(ob_plane_001)

# ---- scene / render settings (as saved in the file)
scene.frame_start = 1; scene.frame_end = 250; scene.frame_set(1)
scene.render.engine = 'BLENDER_EEVEE_NEXT'
scene.cycles.use_denoising = False
scene.cycles.samples = 128
scene.cycles.sampling_pattern = 'TABULATED_SOBOL'
scene.cycles.use_adaptive_sampling = False
scene.cycles.use_light_tree = False
scene.view_settings.view_transform = 'Filmic'
bpy.context.view_layer.update()

# ---- added for rendering (the .blend has no active camera and no usable light): camera, sun
cam_auto = bpy.data.cameras.new('AutoCamera')
cam_auto.lens = 50.0
cam_auto.sensor_width = 36.0
cam_auto.clip_end = 2379.57
ob_auto_camera = bpy.data.objects.new('AutoCamera', cam_auto)
scene.collection.objects.link(ob_auto_camera)
ob_auto_camera.location = (141.548, -150.938, 162.287)
ob_auto_camera.rotation_euler = (1.09748, -7.21219e-08, 0.694738)
scene.camera = ob_auto_camera
light_auto_sun = bpy.data.lights.new('AutoSun', 'SUN')
light_auto_sun.energy = 3.0
light_auto_sun.angle = 0.0523599
ob_auto_sun = bpy.data.objects.new('AutoSun', light_auto_sun)
scene.collection.objects.link(ob_auto_sun)
ob_auto_sun.rotation_euler = (0.872665, 0.174533, 0.523599)
bpy.context.view_layer.update()
